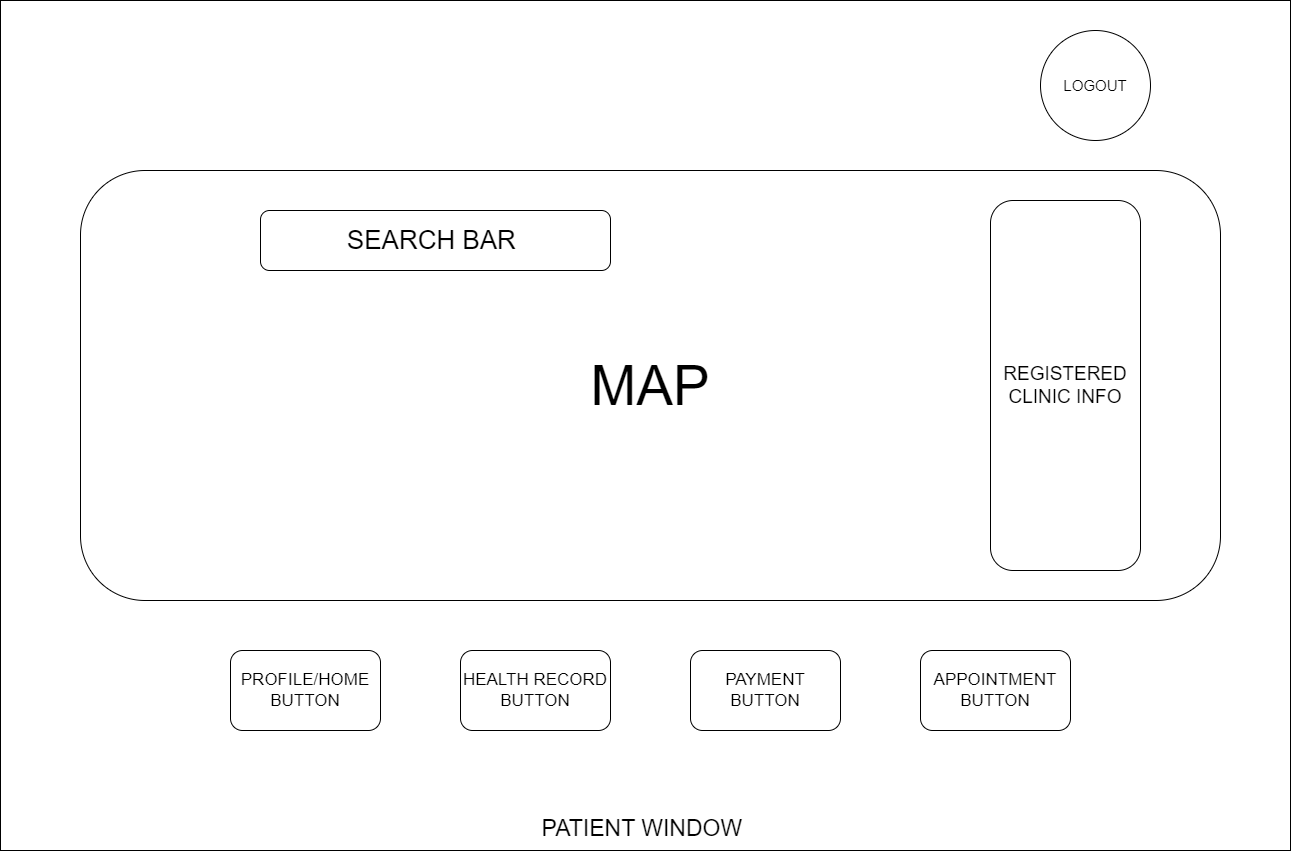

The diagram above was exported from draw.io. Its source (the exported page's mxGraphModel, read from the mxfile embedded in the PNG):
<mxGraphModel dx="2441" dy="2156" grid="1" gridSize="10" guides="1" tooltips="1" connect="1" arrows="1" fold="1" page="1" pageScale="1" pageWidth="850" pageHeight="1100" math="0" shadow="0">
  <root>
    <mxCell id="0" />
    <mxCell id="1" parent="0" />
    <mxCell id="AzHhvhDQPTIsctlQIrj7-4" value="&lt;div&gt;&lt;br&gt;&lt;/div&gt;&lt;div&gt;&lt;br&gt;&lt;/div&gt;&lt;div&gt;&lt;br&gt;&lt;/div&gt;&lt;div&gt;&lt;br&gt;&lt;/div&gt;&lt;div&gt;&lt;br&gt;&lt;/div&gt;&lt;div&gt;&lt;br&gt;&lt;/div&gt;&lt;div&gt;&lt;br&gt;&lt;/div&gt;&lt;div&gt;&lt;br&gt;&lt;/div&gt;&lt;div&gt;&lt;br&gt;&lt;/div&gt;&lt;div&gt;&lt;br&gt;&lt;/div&gt;&lt;div&gt;&lt;br&gt;&lt;/div&gt;&lt;div&gt;&lt;br&gt;&lt;/div&gt;&lt;div&gt;&lt;br&gt;&lt;/div&gt;&lt;div&gt;&lt;br&gt;&lt;/div&gt;&lt;div&gt;&lt;br&gt;&lt;/div&gt;&lt;div&gt;&lt;br&gt;&lt;/div&gt;&lt;div&gt;&lt;br&gt;&lt;/div&gt;&lt;div&gt;&lt;br&gt;&lt;/div&gt;&lt;div&gt;&lt;br&gt;&lt;/div&gt;&lt;div&gt;&lt;br&gt;&lt;/div&gt;&lt;div&gt;&lt;br&gt;&lt;/div&gt;&lt;div&gt;&lt;br&gt;&lt;/div&gt;&lt;div&gt;&lt;br&gt;&lt;/div&gt;&lt;div&gt;&lt;br&gt;&lt;/div&gt;&lt;div&gt;&lt;br&gt;&lt;/div&gt;&lt;div&gt;&lt;br&gt;&lt;/div&gt;&lt;div&gt;&lt;br&gt;&lt;/div&gt;&lt;div&gt;&lt;br&gt;&lt;/div&gt;&lt;div&gt;&lt;br&gt;&lt;/div&gt;&lt;div&gt;&lt;br&gt;&lt;/div&gt;&lt;div&gt;&lt;br&gt;&lt;/div&gt;&lt;div&gt;&lt;br&gt;&lt;/div&gt;&lt;div&gt;&lt;br&gt;&lt;/div&gt;&lt;div&gt;&lt;br&gt;&lt;/div&gt;&lt;div&gt;&lt;br&gt;&lt;/div&gt;&lt;div&gt;&lt;br&gt;&lt;/div&gt;&lt;div&gt;&lt;br&gt;&lt;/div&gt;&lt;div&gt;&lt;br&gt;&lt;/div&gt;&lt;div&gt;&lt;br&gt;&lt;/div&gt;&lt;div&gt;&lt;br&gt;&lt;/div&gt;&lt;div&gt;&lt;br&gt;&lt;/div&gt;&lt;div&gt;&lt;br&gt;&lt;/div&gt;&lt;div&gt;&lt;br&gt;&lt;/div&gt;&lt;div&gt;&lt;br&gt;&lt;/div&gt;&lt;div&gt;&lt;br&gt;&lt;/div&gt;&lt;div&gt;&lt;br&gt;&lt;/div&gt;&lt;div&gt;&lt;br&gt;&lt;/div&gt;&lt;div&gt;&lt;br&gt;&lt;/div&gt;&lt;div&gt;&lt;br&gt;&lt;/div&gt;&lt;div&gt;&lt;br&gt;&lt;/div&gt;&lt;div&gt;&lt;br&gt;&lt;/div&gt;&lt;div&gt;&lt;br&gt;&lt;/div&gt;&lt;div&gt;&lt;br&gt;&lt;/div&gt;&lt;div&gt;&lt;br&gt;&lt;/div&gt;&lt;div&gt;&lt;br&gt;&lt;/div&gt;&lt;div&gt;&lt;br&gt;&lt;/div&gt;&lt;div&gt;&lt;font style=&quot;font-size: 23px;&quot;&gt;PATIENT WINDOW&amp;nbsp;&lt;/font&gt;&lt;/div&gt;" style="rounded=0;whiteSpace=wrap;html=1;movable=0;resizable=0;rotatable=0;deletable=0;editable=0;locked=1;connectable=0;" parent="1" vertex="1">
      <mxGeometry x="-170" y="-210" width="1290" height="850" as="geometry" />
    </mxCell>
    <mxCell id="AzHhvhDQPTIsctlQIrj7-1" value="&lt;font style=&quot;font-size: 55px;&quot;&gt;MAP&lt;/font&gt;" style="rounded=1;whiteSpace=wrap;html=1;" parent="1" vertex="1">
      <mxGeometry x="-90" y="-40" width="1140" height="430" as="geometry" />
    </mxCell>
    <mxCell id="AzHhvhDQPTIsctlQIrj7-2" value="&lt;font style=&quot;font-size: 26px;&quot;&gt;SEARCH BAR&amp;nbsp;&lt;/font&gt;" style="rounded=1;whiteSpace=wrap;html=1;" parent="1" vertex="1">
      <mxGeometry x="90" width="350" height="60" as="geometry" />
    </mxCell>
    <mxCell id="AzHhvhDQPTIsctlQIrj7-3" value="&lt;font style=&quot;font-size: 19px;&quot;&gt;REGISTERED CLINIC INFO&lt;/font&gt;" style="rounded=1;whiteSpace=wrap;html=1;" parent="1" vertex="1">
      <mxGeometry x="820" y="-10" width="150" height="370" as="geometry" />
    </mxCell>
    <mxCell id="AzHhvhDQPTIsctlQIrj7-6" value="&lt;font style=&quot;font-size: 17px;&quot;&gt;HEALTH RECORD&lt;/font&gt;&lt;div style=&quot;font-size: 17px;&quot;&gt;&lt;font style=&quot;font-size: 17px;&quot;&gt;BUTTON&lt;/font&gt;&lt;/div&gt;" style="rounded=1;whiteSpace=wrap;html=1;" parent="1" vertex="1">
      <mxGeometry x="290" y="440" width="150" height="80" as="geometry" />
    </mxCell>
    <mxCell id="AzHhvhDQPTIsctlQIrj7-7" value="&lt;font style=&quot;font-size: 15px;&quot;&gt;LOGOUT&lt;/font&gt;" style="ellipse;whiteSpace=wrap;html=1;aspect=fixed;" parent="1" vertex="1">
      <mxGeometry x="870" y="-180" width="110" height="110" as="geometry" />
    </mxCell>
    <mxCell id="AzHhvhDQPTIsctlQIrj7-9" value="&lt;span style=&quot;font-size: 17px;&quot;&gt;PAYMENT BUTTON&lt;/span&gt;" style="rounded=1;whiteSpace=wrap;html=1;" parent="1" vertex="1">
      <mxGeometry x="520" y="440" width="150" height="80" as="geometry" />
    </mxCell>
    <mxCell id="AzHhvhDQPTIsctlQIrj7-10" value="&lt;span style=&quot;font-size: 17px;&quot;&gt;PROFILE/HOME BUTTON&lt;/span&gt;" style="rounded=1;whiteSpace=wrap;html=1;" parent="1" vertex="1">
      <mxGeometry x="60" y="440" width="150" height="80" as="geometry" />
    </mxCell>
    <mxCell id="AzHhvhDQPTIsctlQIrj7-11" value="&lt;span style=&quot;font-size: 17px;&quot;&gt;APPOINTMENT BUTTON&lt;/span&gt;" style="rounded=1;whiteSpace=wrap;html=1;" parent="1" vertex="1">
      <mxGeometry x="750" y="440" width="150" height="80" as="geometry" />
    </mxCell>
  </root>
</mxGraphModel>